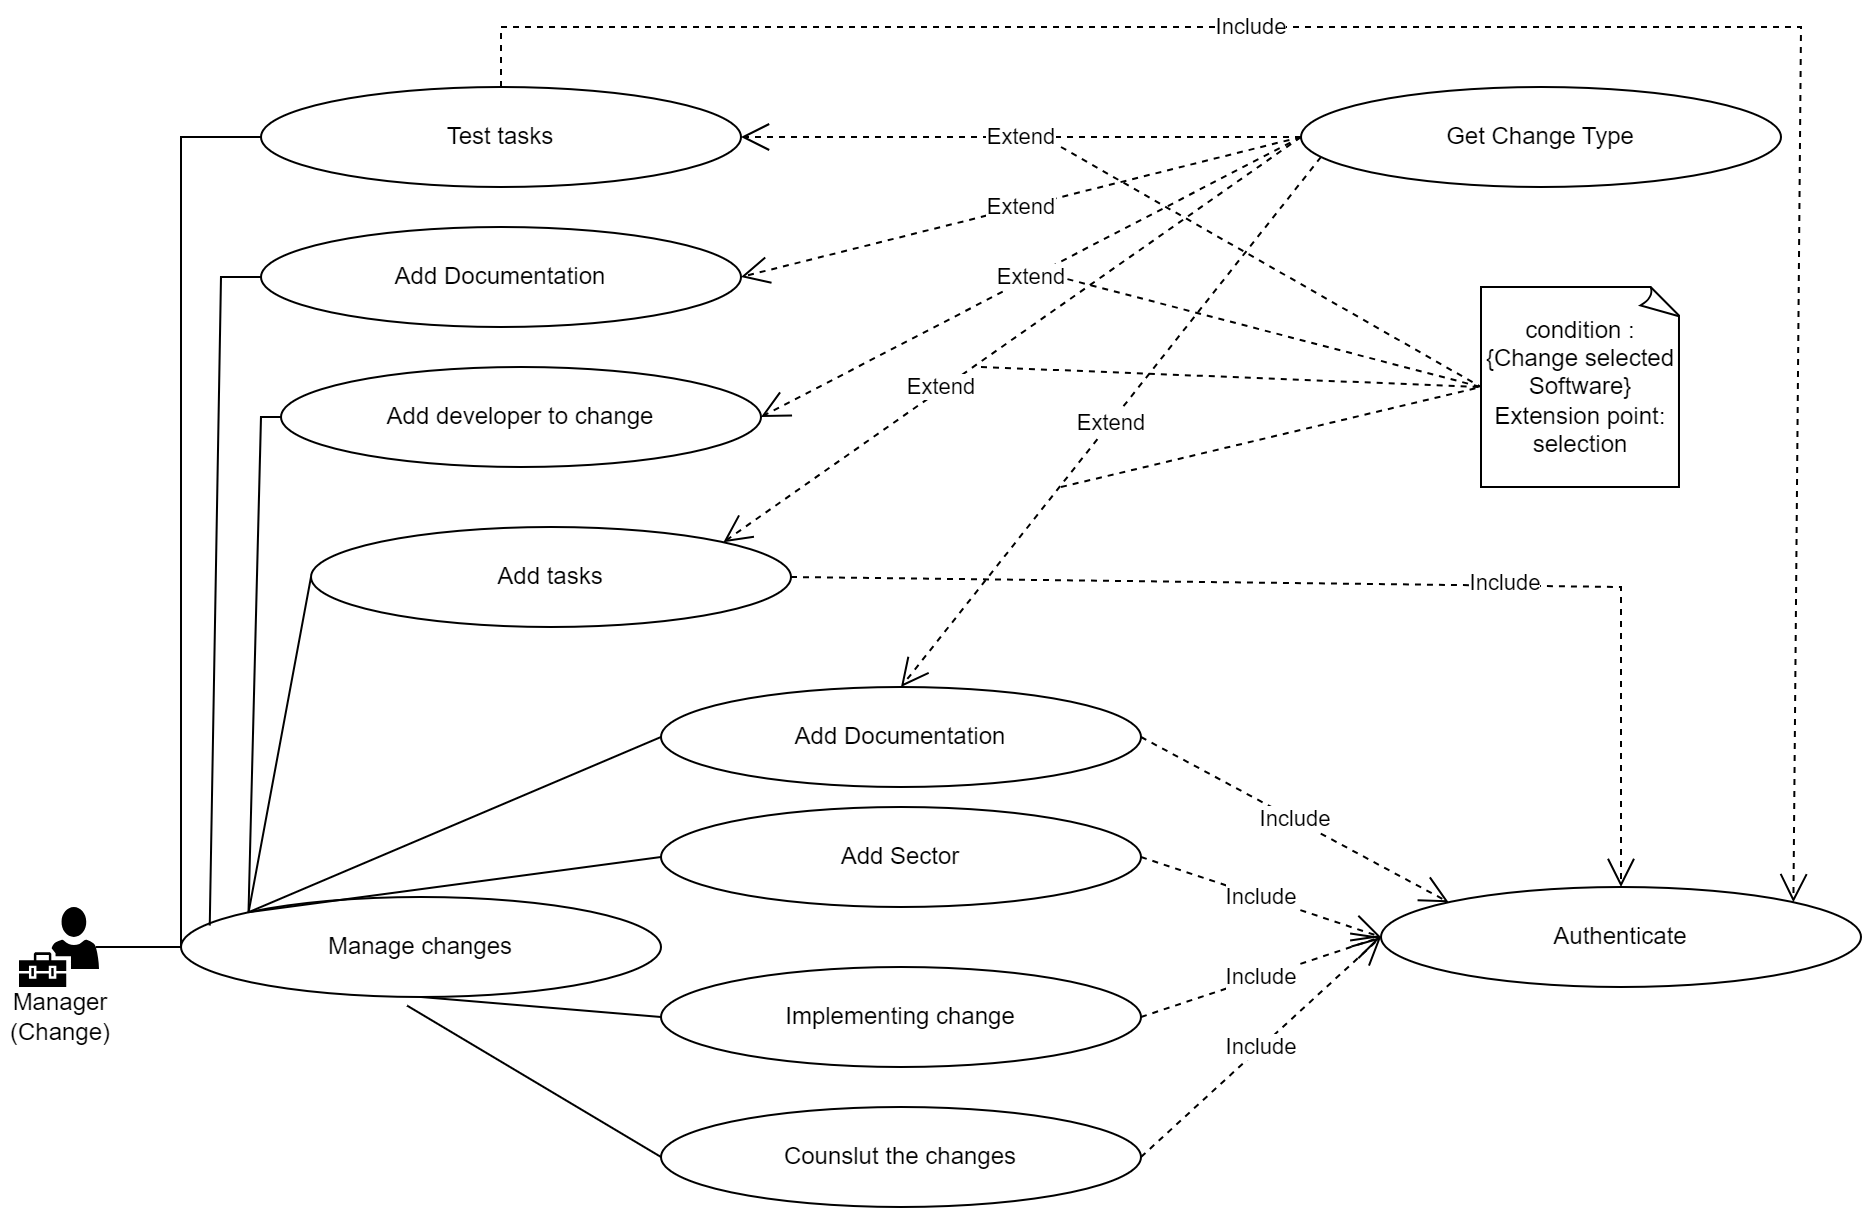

The diagram above was exported from draw.io. Its source (the exported page's mxGraphModel, read from the mxfile embedded in the PNG):
<mxGraphModel dx="1509" dy="1877" grid="1" gridSize="10" guides="1" tooltips="1" connect="1" arrows="1" fold="1" page="1" pageScale="1" pageWidth="850" pageHeight="1100" math="0" shadow="0">
  <root>
    <mxCell id="0" />
    <mxCell id="1" parent="0" />
    <mxCell id="2" value="Manage changes" style="ellipse;whiteSpace=wrap;html=1;" vertex="1" parent="1">
      <mxGeometry x="120" y="315" width="240" height="50" as="geometry" />
    </mxCell>
    <mxCell id="3" value="" style="endArrow=none;html=1;rounded=0;entryX=0;entryY=0.5;entryDx=0;entryDy=0;exitX=0.96;exitY=0.5;exitDx=0;exitDy=0;exitPerimeter=0;" edge="1" source="9" target="2" parent="1">
      <mxGeometry width="50" height="50" relative="1" as="geometry">
        <mxPoint x="79.75" y="340" as="sourcePoint" />
        <mxPoint x="220" y="270" as="targetPoint" />
      </mxGeometry>
    </mxCell>
    <mxCell id="4" value="Authenticate" style="ellipse;whiteSpace=wrap;html=1;" vertex="1" parent="1">
      <mxGeometry x="720" y="310" width="240" height="50" as="geometry" />
    </mxCell>
    <mxCell id="5" value="Add Sector" style="ellipse;whiteSpace=wrap;html=1;" vertex="1" parent="1">
      <mxGeometry x="360" y="270" width="240" height="50" as="geometry" />
    </mxCell>
    <mxCell id="6" value="" style="endArrow=none;html=1;rounded=0;entryX=0;entryY=0.5;entryDx=0;entryDy=0;exitX=0;exitY=0;exitDx=0;exitDy=0;" edge="1" source="2" target="5" parent="1">
      <mxGeometry width="50" height="50" relative="1" as="geometry">
        <mxPoint x="160" y="330" as="sourcePoint" />
        <mxPoint x="140" y="350" as="targetPoint" />
      </mxGeometry>
    </mxCell>
    <mxCell id="7" value="Implementing change" style="ellipse;whiteSpace=wrap;html=1;" vertex="1" parent="1">
      <mxGeometry x="360" y="350" width="240" height="50" as="geometry" />
    </mxCell>
    <mxCell id="8" value="" style="endArrow=none;html=1;rounded=0;entryX=0;entryY=0.5;entryDx=0;entryDy=0;exitX=0.5;exitY=1;exitDx=0;exitDy=0;" edge="1" source="2" target="7" parent="1">
      <mxGeometry width="50" height="50" relative="1" as="geometry">
        <mxPoint x="250" y="385" as="sourcePoint" />
        <mxPoint x="370" y="65" as="targetPoint" />
      </mxGeometry>
    </mxCell>
    <mxCell id="9" value="" style="sketch=0;pointerEvents=1;shadow=0;dashed=0;html=1;strokeColor=none;labelPosition=center;verticalLabelPosition=bottom;verticalAlign=top;align=center;fillColor=#000000;shape=mxgraph.mscae.intune.user_management" vertex="1" parent="1">
      <mxGeometry x="39" y="320" width="40" height="40" as="geometry" />
    </mxCell>
    <mxCell id="10" value="Manager (Change)" style="text;html=1;strokeColor=none;fillColor=none;align=center;verticalAlign=middle;whiteSpace=wrap;rounded=0;" vertex="1" parent="1">
      <mxGeometry x="30" y="360" width="60" height="30" as="geometry" />
    </mxCell>
    <mxCell id="11" value="Add Documentation" style="ellipse;whiteSpace=wrap;html=1;" vertex="1" parent="1">
      <mxGeometry x="360" y="210" width="240" height="50" as="geometry" />
    </mxCell>
    <mxCell id="12" value="Add tasks" style="ellipse;whiteSpace=wrap;html=1;" vertex="1" parent="1">
      <mxGeometry x="185" y="130" width="240" height="50" as="geometry" />
    </mxCell>
    <mxCell id="13" value="Test tasks" style="ellipse;whiteSpace=wrap;html=1;" vertex="1" parent="1">
      <mxGeometry x="160" y="-90" width="240" height="50" as="geometry" />
    </mxCell>
    <mxCell id="14" value="Get Change Type" style="ellipse;whiteSpace=wrap;html=1;" vertex="1" parent="1">
      <mxGeometry x="680" y="-90" width="240" height="50" as="geometry" />
    </mxCell>
    <mxCell id="15" value="Include" style="endArrow=open;endSize=12;dashed=1;html=1;rounded=0;exitX=1;exitY=0.5;exitDx=0;exitDy=0;entryX=0;entryY=0.5;entryDx=0;entryDy=0;" edge="1" source="7" target="4" parent="1">
      <mxGeometry width="160" relative="1" as="geometry">
        <mxPoint x="590" y="160" as="sourcePoint" />
        <mxPoint x="750" y="160" as="targetPoint" />
      </mxGeometry>
    </mxCell>
    <mxCell id="16" value="" style="endArrow=none;html=1;rounded=0;entryX=0;entryY=0.5;entryDx=0;entryDy=0;exitX=0;exitY=0;exitDx=0;exitDy=0;" edge="1" source="2" target="11" parent="1">
      <mxGeometry width="50" height="50" relative="1" as="geometry">
        <mxPoint x="165" y="332" as="sourcePoint" />
        <mxPoint x="370" y="305" as="targetPoint" />
      </mxGeometry>
    </mxCell>
    <mxCell id="17" value="" style="endArrow=none;html=1;rounded=0;entryX=0;entryY=0.5;entryDx=0;entryDy=0;exitX=0;exitY=0;exitDx=0;exitDy=0;" edge="1" source="2" target="12" parent="1">
      <mxGeometry width="50" height="50" relative="1" as="geometry">
        <mxPoint x="165" y="332" as="sourcePoint" />
        <mxPoint x="370" y="245" as="targetPoint" />
      </mxGeometry>
    </mxCell>
    <mxCell id="18" value="" style="endArrow=none;html=1;rounded=0;entryX=0;entryY=0.5;entryDx=0;entryDy=0;exitX=0;exitY=0.5;exitDx=0;exitDy=0;" edge="1" source="2" target="13" parent="1">
      <mxGeometry width="50" height="50" relative="1" as="geometry">
        <mxPoint x="165" y="332" as="sourcePoint" />
        <mxPoint x="370" y="185" as="targetPoint" />
        <Array as="points">
          <mxPoint x="120" y="-65" />
        </Array>
      </mxGeometry>
    </mxCell>
    <mxCell id="19" value="Include" style="endArrow=open;endSize=12;dashed=1;html=1;rounded=0;exitX=1;exitY=0.5;exitDx=0;exitDy=0;entryX=0;entryY=0.5;entryDx=0;entryDy=0;" edge="1" source="5" target="4" parent="1">
      <mxGeometry width="160" relative="1" as="geometry">
        <mxPoint x="610" y="395" as="sourcePoint" />
        <mxPoint x="730" y="350" as="targetPoint" />
      </mxGeometry>
    </mxCell>
    <mxCell id="20" value="Include" style="endArrow=open;endSize=12;dashed=1;html=1;rounded=0;exitX=1;exitY=0.5;exitDx=0;exitDy=0;entryX=0;entryY=0;entryDx=0;entryDy=0;" edge="1" source="11" target="4" parent="1">
      <mxGeometry width="160" relative="1" as="geometry">
        <mxPoint x="610" y="305" as="sourcePoint" />
        <mxPoint x="730" y="350" as="targetPoint" />
      </mxGeometry>
    </mxCell>
    <mxCell id="21" value="Include" style="endArrow=open;endSize=12;dashed=1;html=1;rounded=0;exitX=1;exitY=0.5;exitDx=0;exitDy=0;entryX=0.5;entryY=0;entryDx=0;entryDy=0;" edge="1" source="12" target="4" parent="1">
      <mxGeometry x="0.2613" y="1" width="160" relative="1" as="geometry">
        <mxPoint x="610" y="245" as="sourcePoint" />
        <mxPoint x="765" y="332" as="targetPoint" />
        <Array as="points">
          <mxPoint x="840" y="160" />
        </Array>
        <mxPoint as="offset" />
      </mxGeometry>
    </mxCell>
    <mxCell id="22" value="Include" style="endArrow=open;endSize=12;dashed=1;html=1;rounded=0;exitX=0.5;exitY=0;exitDx=0;exitDy=0;entryX=1;entryY=0;entryDx=0;entryDy=0;" edge="1" source="13" target="4" parent="1">
      <mxGeometry x="-0.2741" width="160" relative="1" as="geometry">
        <mxPoint x="610" y="185" as="sourcePoint" />
        <mxPoint x="765" y="332" as="targetPoint" />
        <Array as="points">
          <mxPoint x="280" y="-120" />
          <mxPoint x="930" y="-120" />
        </Array>
        <mxPoint as="offset" />
      </mxGeometry>
    </mxCell>
    <mxCell id="23" value="Extend" style="endArrow=open;endSize=12;dashed=1;html=1;rounded=0;exitX=0;exitY=0.5;exitDx=0;exitDy=0;entryX=1;entryY=0.5;entryDx=0;entryDy=0;" edge="1" source="14" target="30" parent="1">
      <mxGeometry width="160" relative="1" as="geometry">
        <mxPoint x="730" y="225" as="sourcePoint" />
        <mxPoint x="765" y="332" as="targetPoint" />
      </mxGeometry>
    </mxCell>
    <mxCell id="24" value="Extend" style="endArrow=open;endSize=12;dashed=1;html=1;rounded=0;exitX=0;exitY=0.5;exitDx=0;exitDy=0;entryX=1;entryY=0;entryDx=0;entryDy=0;" edge="1" source="14" target="12" parent="1">
      <mxGeometry x="0.2401" y="-1" width="160" relative="1" as="geometry">
        <mxPoint x="670" y="95" as="sourcePoint" />
        <mxPoint x="439" y="178" as="targetPoint" />
        <mxPoint as="offset" />
      </mxGeometry>
    </mxCell>
    <mxCell id="25" value="Extend" style="endArrow=open;endSize=12;dashed=1;html=1;rounded=0;exitX=0;exitY=0.5;exitDx=0;exitDy=0;entryX=1;entryY=0.5;entryDx=0;entryDy=0;" edge="1" source="14" target="13" parent="1">
      <mxGeometry width="160" relative="1" as="geometry">
        <mxPoint x="680" y="105" as="sourcePoint" />
        <mxPoint x="490" y="220" as="targetPoint" />
      </mxGeometry>
    </mxCell>
    <mxCell id="26" value="condition : {Change selected Software} Extension point: selection" style="whiteSpace=wrap;html=1;shape=mxgraph.basic.document" vertex="1" parent="1">
      <mxGeometry x="770" y="10" width="100" height="100" as="geometry" />
    </mxCell>
    <mxCell id="27" value="" style="endArrow=none;dashed=1;html=1;rounded=0;entryX=0;entryY=0.5;entryDx=0;entryDy=0;entryPerimeter=0;" edge="1" target="26" parent="1">
      <mxGeometry width="50" height="50" relative="1" as="geometry">
        <mxPoint x="540" as="sourcePoint" />
        <mxPoint x="570" y="-40" as="targetPoint" />
      </mxGeometry>
    </mxCell>
    <mxCell id="28" value="" style="endArrow=none;dashed=1;html=1;rounded=0;entryX=0;entryY=0.5;entryDx=0;entryDy=0;entryPerimeter=0;" edge="1" target="26" parent="1">
      <mxGeometry width="50" height="50" relative="1" as="geometry">
        <mxPoint x="560" y="110" as="sourcePoint" />
        <mxPoint x="800" y="20" as="targetPoint" />
      </mxGeometry>
    </mxCell>
    <mxCell id="29" value="" style="endArrow=none;dashed=1;html=1;rounded=0;entryX=0;entryY=0.5;entryDx=0;entryDy=0;entryPerimeter=0;" edge="1" target="26" parent="1">
      <mxGeometry width="50" height="50" relative="1" as="geometry">
        <mxPoint x="560" y="-60" as="sourcePoint" />
        <mxPoint x="760" y="50" as="targetPoint" />
      </mxGeometry>
    </mxCell>
    <mxCell id="30" value="Add Documentation" style="ellipse;whiteSpace=wrap;html=1;" vertex="1" parent="1">
      <mxGeometry x="160" y="-20" width="240" height="50" as="geometry" />
    </mxCell>
    <mxCell id="31" value="" style="endArrow=none;html=1;rounded=0;entryX=0;entryY=0.5;entryDx=0;entryDy=0;exitX=0.06;exitY=0.286;exitDx=0;exitDy=0;exitPerimeter=0;" edge="1" source="2" target="30" parent="1">
      <mxGeometry width="50" height="50" relative="1" as="geometry">
        <mxPoint x="164" y="333" as="sourcePoint" />
        <mxPoint x="170" y="-55" as="targetPoint" />
        <Array as="points">
          <mxPoint x="140" y="5" />
        </Array>
      </mxGeometry>
    </mxCell>
    <mxCell id="32" value="Extend" style="endArrow=open;endSize=12;dashed=1;html=1;rounded=0;exitX=0;exitY=0.5;exitDx=0;exitDy=0;entryX=0.5;entryY=0;entryDx=0;entryDy=0;" edge="1" target="11" parent="1">
      <mxGeometry width="160" relative="1" as="geometry">
        <mxPoint x="690" y="-55" as="sourcePoint" />
        <mxPoint x="434" y="158" as="targetPoint" />
      </mxGeometry>
    </mxCell>
    <mxCell id="33" value="" style="endArrow=none;dashed=1;html=1;rounded=0;entryX=0;entryY=0.5;entryDx=0;entryDy=0;entryPerimeter=0;" edge="1" target="26" parent="1">
      <mxGeometry width="50" height="50" relative="1" as="geometry">
        <mxPoint x="520" y="50" as="sourcePoint" />
        <mxPoint x="730" y="100" as="targetPoint" />
      </mxGeometry>
    </mxCell>
    <mxCell id="34" value="Add developer to change" style="ellipse;whiteSpace=wrap;html=1;" vertex="1" parent="1">
      <mxGeometry x="170" y="50" width="240" height="50" as="geometry" />
    </mxCell>
    <mxCell id="35" value="" style="endArrow=none;html=1;rounded=0;entryX=0;entryY=0.5;entryDx=0;entryDy=0;exitX=0;exitY=0;exitDx=0;exitDy=0;" edge="1" source="2" target="34" parent="1">
      <mxGeometry width="50" height="50" relative="1" as="geometry">
        <mxPoint x="144" y="339" as="sourcePoint" />
        <mxPoint x="170" y="15" as="targetPoint" />
        <Array as="points">
          <mxPoint x="160" y="75" />
        </Array>
      </mxGeometry>
    </mxCell>
    <mxCell id="36" value="Extend" style="endArrow=open;endSize=12;dashed=1;html=1;rounded=0;exitX=0;exitY=0.5;exitDx=0;exitDy=0;entryX=1;entryY=0.5;entryDx=0;entryDy=0;" edge="1" source="14" target="34" parent="1">
      <mxGeometry width="160" relative="1" as="geometry">
        <mxPoint x="690" y="-55" as="sourcePoint" />
        <mxPoint x="410" y="15" as="targetPoint" />
      </mxGeometry>
    </mxCell>
    <mxCell id="37" value="Counslut the changes" style="ellipse;whiteSpace=wrap;html=1;" vertex="1" parent="1">
      <mxGeometry x="360.00000000000006" y="420" width="240" height="50" as="geometry" />
    </mxCell>
    <mxCell id="38" value="" style="endArrow=none;html=1;rounded=0;entryX=0;entryY=0.5;entryDx=0;entryDy=0;exitX=0.471;exitY=1.086;exitDx=0;exitDy=0;exitPerimeter=0;" edge="1" source="2" target="37" parent="1">
      <mxGeometry width="50" height="50" relative="1" as="geometry">
        <mxPoint x="250" y="375" as="sourcePoint" />
        <mxPoint x="370" y="395" as="targetPoint" />
      </mxGeometry>
    </mxCell>
    <mxCell id="39" value="Include" style="endArrow=open;endSize=12;dashed=1;html=1;rounded=0;exitX=1;exitY=0.5;exitDx=0;exitDy=0;entryX=0;entryY=0.5;entryDx=0;entryDy=0;" edge="1" source="37" target="4" parent="1">
      <mxGeometry width="160" relative="1" as="geometry">
        <mxPoint x="610" y="395" as="sourcePoint" />
        <mxPoint x="730" y="345" as="targetPoint" />
      </mxGeometry>
    </mxCell>
  </root>
</mxGraphModel>